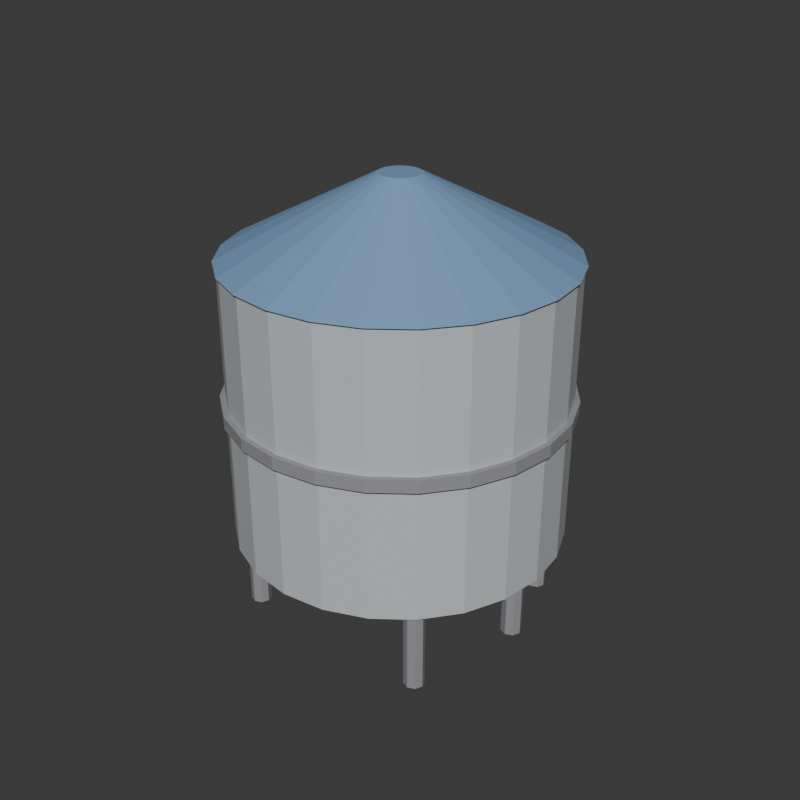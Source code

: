 # Source: rooftop_tank.blend  (saved by Blender 5.1.30; exported with 4.5.12 LTS)
import bpy
from mathutils import Matrix  # noqa: F401  (used for matrix-valued properties, if any)

bpy.ops.wm.read_factory_settings(use_empty=True)
scene = bpy.context.scene
scene.name = 'Scene'

# ---- collections
col_collection = bpy.data.collections.new('Collection'); scene.collection.children.link(col_collection)

# ---- materials (node trees are filled in below, after node groups)
mat_tankbody = bpy.data.materials.new('TankBody')
mat_tankbody.diffuse_color = (0.55, 0.58, 0.6, 1.0)
mat_tankleg = bpy.data.materials.new('TankLeg')
mat_tankleg.diffuse_color = (0.3, 0.3, 0.32, 1.0)
mat_tanklid = bpy.data.materials.new('TankLid')
mat_tanklid.diffuse_color = (0.2, 0.35, 0.55, 1.0)

# ---- material node trees
mat_tankbody.use_nodes = True; mat_tankbody.node_tree.nodes.clear()
_N = mat_tankbody.node_tree.nodes; _L = mat_tankbody.node_tree.links
n0 = _N.new('ShaderNodeBsdfPrincipled'); n0.name = 'プリンシプルBSDF'; n0.location = (0, 0)
n0.inputs[0].default_value = (0.55, 0.58, 0.6, 1.0)
n0.inputs[2].default_value = 0.4
n1 = _N.new('ShaderNodeOutputMaterial'); n1.name = 'マテリアル出力'; n1.location = (0, 0)
_L.new(n0.outputs[0], n1.inputs[0])
n1.is_active_output = True
mat_tankleg.use_nodes = True; mat_tankleg.node_tree.nodes.clear()
_N = mat_tankleg.node_tree.nodes; _L = mat_tankleg.node_tree.links
n0 = _N.new('ShaderNodeBsdfPrincipled'); n0.name = 'プリンシプルBSDF'; n0.location = (0, 0)
n0.inputs[0].default_value = (0.3, 0.3, 0.32, 1.0)
n0.inputs[2].default_value = 0.6
n1 = _N.new('ShaderNodeOutputMaterial'); n1.name = 'マテリアル出力'; n1.location = (0, 0)
_L.new(n0.outputs[0], n1.inputs[0])
n1.is_active_output = True
mat_tanklid.use_nodes = True; mat_tanklid.node_tree.nodes.clear()
_N = mat_tanklid.node_tree.nodes; _L = mat_tanklid.node_tree.links
n0 = _N.new('ShaderNodeBsdfPrincipled'); n0.name = 'プリンシプルBSDF'; n0.location = (0, 0)
n0.inputs[0].default_value = (0.2, 0.35, 0.55, 1.0)
n1 = _N.new('ShaderNodeOutputMaterial'); n1.name = 'マテリアル出力'; n1.location = (0, 0)
_L.new(n0.outputs[0], n1.inputs[0])
n1.is_active_output = True

# ---- world
world_world = bpy.data.worlds.new('World'); scene.world = world_world
world_world.use_nodes = True; world_world.node_tree.nodes.clear()
_N = world_world.node_tree.nodes; _L = world_world.node_tree.links
n0 = _N.new('ShaderNodeOutputWorld'); n0.name = 'World Output'; n0.location = (200, 100)
n1 = _N.new('ShaderNodeBackground'); n1.name = 'Background'; n1.location = (-200, 100)
n1.inputs[0].default_value = (0.05088, 0.05088, 0.05088, 1.0)
_L.new(n1.outputs[0], n0.inputs[0])
n0.is_active_output = True
world_world.color = (0.6, 0.75, 0.9)
world_world.sun_shadow_jitter_overblur = 0.0

# ---- meshes
me_rooftop_tank = bpy.data.meshes.new('rooftop_tank')
me_rooftop_tank.from_pydata([(0.0, 0.65, -0.55), (0.0, 0.65, 0.55), (0.1682, 0.6279, -0.55), (0.1682, 0.6279, 0.55), (0.325, 0.5629, -0.55), (0.325, 0.5629, 0.55), (0.4596, 0.4596, -0.55), (0.4596, 0.4596, 0.55), (0.5629, 0.325, -0.55), (0.5629, 0.325, 0.55), (0.6279, 0.1682, -0.55), (0.6279, 0.1682, 0.55), (0.65, 0.0, -0.55), (0.65, 0.0, 0.55), (0.6279, -0.1682, -0.55), (0.6279, -0.1682, 0.55), (0.5629, -0.325, -0.55), (0.5629, -0.325, 0.55), (0.4596, -0.4596, -0.55), (0.4596, -0.4596, 0.55), (0.325, -0.5629, -0.55), (0.325, -0.5629, 0.55), (0.1682, -0.6279, -0.55), (0.1682, -0.6279, 0.55), (0.0, -0.65, -0.55), (0.0, -0.65, 0.55), (-0.1682, -0.6279, -0.55), (-0.1682, -0.6279, 0.55), (-0.325, -0.5629, -0.55), (-0.325, -0.5629, 0.55), (-0.4596, -0.4596, -0.55), (-0.4596, -0.4596, 0.55), (-0.5629, -0.325, -0.55), (-0.5629, -0.325, 0.55), (-0.6279, -0.1682, -0.55), (-0.6279, -0.1682, 0.55), (-0.65, 0.0, -0.55), (-0.65, 0.0, 0.55), (-0.6279, 0.1682, -0.55), (-0.6279, 0.1682, 0.55), (-0.5629, 0.325, -0.55), (-0.5629, 0.325, 0.55), (-0.4596, 0.4596, -0.55), (-0.4596, 0.4596, 0.55), (-0.325, 0.5629, -0.55), (-0.325, 0.5629, 0.55), (-0.1682, 0.6279, -0.55), (-0.1682, 0.6279, 0.55), (0.4, 0.44, -0.9), (0.4, 0.44, -0.55), (0.4283, 0.4283, -0.9), (0.4283, 0.4283, -0.55), (0.44, 0.4, -0.9), (0.44, 0.4, -0.55), (0.4283, 0.3717, -0.9), (0.4283, 0.3717, -0.55), (0.4, 0.36, -0.9), (0.4, 0.36, -0.55), (0.3717, 0.3717, -0.9), (0.3717, 0.3717, -0.55), (0.36, 0.4, -0.9), (0.36, 0.4, -0.55), (0.3717, 0.4283, -0.9), (0.3717, 0.4283, -0.55), (-0.4, 0.44, -0.9), (-0.4, 0.44, -0.55), (-0.3717, 0.4283, -0.9), (-0.3717, 0.4283, -0.55), (-0.36, 0.4, -0.9), (-0.36, 0.4, -0.55), (-0.3717, 0.3717, -0.9), (-0.3717, 0.3717, -0.55), (-0.4, 0.36, -0.9), (-0.4, 0.36, -0.55), (-0.4283, 0.3717, -0.9), (-0.4283, 0.3717, -0.55), (-0.44, 0.4, -0.9), (-0.44, 0.4, -0.55), (-0.4283, 0.4283, -0.9), (-0.4283, 0.4283, -0.55), (0.4, -0.36, -0.9), (0.4, -0.36, -0.55), (0.4283, -0.3717, -0.9), (0.4283, -0.3717, -0.55), (0.44, -0.4, -0.9), (0.44, -0.4, -0.55), (0.4283, -0.4283, -0.9), (0.4283, -0.4283, -0.55), (0.4, -0.44, -0.9), (0.4, -0.44, -0.55), (0.3717, -0.4283, -0.9), (0.3717, -0.4283, -0.55), (0.36, -0.4, -0.9), (0.36, -0.4, -0.55), (0.3717, -0.3717, -0.9), (0.3717, -0.3717, -0.55), (-0.4, -0.36, -0.9), (-0.4, -0.36, -0.55), (-0.3717, -0.3717, -0.9), (-0.3717, -0.3717, -0.55), (-0.36, -0.4, -0.9), (-0.36, -0.4, -0.55), (-0.3717, -0.4283, -0.9), (-0.3717, -0.4283, -0.55), (-0.4, -0.44, -0.9), (-0.4, -0.44, -0.55), (-0.4283, -0.4283, -0.9), (-0.4283, -0.4283, -0.55), (-0.44, -0.4, -0.9), (-0.44, -0.4, -0.55), (-0.4283, -0.3717, -0.9), (-0.4283, -0.3717, -0.55), (0.0, 0.66, 0.55), (0.0, 0.08, 0.85), (0.1708, 0.6375, 0.55), (0.02071, 0.07727, 0.85), (0.33, 0.5716, 0.55), (0.04, 0.06928, 0.85), (0.4667, 0.4667, 0.55), (0.05657, 0.05657, 0.85), (0.5716, 0.33, 0.55), (0.06928, 0.04, 0.85), (0.6375, 0.1708, 0.55), (0.07727, 0.02071, 0.85), (0.66, 0.0, 0.55), (0.08, 0.0, 0.85), (0.6375, -0.1708, 0.55), (0.07727, -0.02071, 0.85), (0.5716, -0.33, 0.55), (0.06928, -0.04, 0.85), (0.4667, -0.4667, 0.55), (0.05657, -0.05657, 0.85), (0.33, -0.5716, 0.55), (0.04, -0.06928, 0.85), (0.1708, -0.6375, 0.55), (0.02071, -0.07727, 0.85), (0.0, -0.66, 0.55), (0.0, -0.08, 0.85), (-0.1708, -0.6375, 0.55), (-0.02071, -0.07727, 0.85), (-0.33, -0.5716, 0.55), (-0.04, -0.06928, 0.85), (-0.4667, -0.4667, 0.55), (-0.05657, -0.05657, 0.85), (-0.5716, -0.33, 0.55), (-0.06928, -0.04, 0.85), (-0.6375, -0.1708, 0.55), (-0.07727, -0.02071, 0.85), (-0.66, 0.0, 0.55), (-0.08, 0.0, 0.85), (-0.6375, 0.1708, 0.55), (-0.07727, 0.02071, 0.85), (-0.5716, 0.33, 0.55), (-0.06928, 0.04, 0.85), (-0.4667, 0.4667, 0.55), (-0.05657, 0.05657, 0.85), (-0.33, 0.5716, 0.55), (-0.04, 0.06928, 0.85), (-0.1708, 0.6375, 0.55), (-0.02071, 0.07727, 0.85), (0.0, 0.67, -0.025), (0.0, 0.67, 0.025), (0.1734, 0.6472, -0.025), (0.1734, 0.6472, 0.025), (0.335, 0.5802, -0.025), (0.335, 0.5802, 0.025), (0.4738, 0.4738, -0.025), (0.4738, 0.4738, 0.025), (0.5802, 0.335, -0.025), (0.5802, 0.335, 0.025), (0.6472, 0.1734, -0.025), (0.6472, 0.1734, 0.025), (0.67, 0.0, -0.025), (0.67, 0.0, 0.025), (0.6472, -0.1734, -0.025), (0.6472, -0.1734, 0.025), (0.5802, -0.335, -0.025), (0.5802, -0.335, 0.025), (0.4738, -0.4738, -0.025), (0.4738, -0.4738, 0.025), (0.335, -0.5802, -0.025), (0.335, -0.5802, 0.025), (0.1734, -0.6472, -0.025), (0.1734, -0.6472, 0.025), (0.0, -0.67, -0.025), (0.0, -0.67, 0.025), (-0.1734, -0.6472, -0.025), (-0.1734, -0.6472, 0.025), (-0.335, -0.5802, -0.025), (-0.335, -0.5802, 0.025), (-0.4738, -0.4738, -0.025), (-0.4738, -0.4738, 0.025), (-0.5802, -0.335, -0.025), (-0.5802, -0.335, 0.025), (-0.6472, -0.1734, -0.025), (-0.6472, -0.1734, 0.025), (-0.67, 0.0, -0.025), (-0.67, 0.0, 0.025), (-0.6472, 0.1734, -0.025), (-0.6472, 0.1734, 0.025), (-0.5802, 0.335, -0.025), (-0.5802, 0.335, 0.025), (-0.4738, 0.4738, -0.025), (-0.4738, 0.4738, 0.025), (-0.335, 0.5802, -0.025), (-0.335, 0.5802, 0.025), (-0.1734, 0.6472, -0.025), (-0.1734, 0.6472, 0.025), (0.55, 0.04, -0.825), (0.55, 0.04, -0.475), (0.5783, 0.02828, -0.825), (0.5783, 0.02828, -0.475), (0.59, 0.0, -0.825), (0.59, 0.0, -0.475), (0.5783, -0.02828, -0.825), (0.5783, -0.02828, -0.475), (0.55, -0.04, -0.825), (0.55, -0.04, -0.475), (0.5217, -0.02828, -0.825), (0.5217, -0.02828, -0.475), (0.51, 0.0, -0.825), (0.51, 0.0, -0.475), (0.5217, 0.02828, -0.825), (0.5217, 0.02828, -0.475)], [], [(0, 1, 3, 2), (2, 3, 5, 4), (4, 5, 7, 6), (6, 7, 9, 8), (8, 9, 11, 10), (10, 11, 13, 12), (12, 13, 15, 14), (14, 15, 17, 16), (16, 17, 19, 18), (18, 19, 21, 20), (20, 21, 23, 22), (22, 23, 25, 24), (24, 25, 27, 26), (26, 27, 29, 28), (28, 29, 31, 30), (30, 31, 33, 32), (32, 33, 35, 34), (34, 35, 37, 36), (36, 37, 39, 38), (38, 39, 41, 40), (40, 41, 43, 42), (42, 43, 45, 44), (3, 1, 47, 45, 43, 41, 39, 37, 35, 33, 31, 29, 27, 25, 23, 21, 19, 17, 15, 13, 11, 9, 7, 5), (44, 45, 47, 46), (46, 47, 1, 0), (0, 2, 4, 6, 8, 10, 12, 14, 16, 18, 20, 22, 24, 26, 28, 30, 32, 34, 36, 38, 40, 42, 44, 46), (48, 49, 51, 50), (50, 51, 53, 52), (52, 53, 55, 54), (54, 55, 57, 56), (56, 57, 59, 58), (58, 59, 61, 60), (51, 49, 63, 61, 59, 57, 55, 53), (60, 61, 63, 62), (62, 63, 49, 48), (48, 50, 52, 54, 56, 58, 60, 62), (64, 65, 67, 66), (66, 67, 69, 68), (68, 69, 71, 70), (70, 71, 73, 72), (72, 73, 75, 74), (74, 75, 77, 76), (67, 65, 79, 77, 75, 73, 71, 69), (76, 77, 79, 78), (78, 79, 65, 64), (64, 66, 68, 70, 72, 74, 76, 78), (80, 81, 83, 82), (82, 83, 85, 84), (84, 85, 87, 86), (86, 87, 89, 88), (88, 89, 91, 90), (90, 91, 93, 92), (83, 81, 95, 93, 91, 89, 87, 85), (92, 93, 95, 94), (94, 95, 81, 80), (80, 82, 84, 86, 88, 90, 92, 94), (96, 97, 99, 98), (98, 99, 101, 100), (100, 101, 103, 102), (102, 103, 105, 104), (104, 105, 107, 106), (106, 107, 109, 108), (99, 97, 111, 109, 107, 105, 103, 101), (108, 109, 111, 110), (110, 111, 97, 96), (96, 98, 100, 102, 104, 106, 108, 110), (112, 113, 115, 114), (114, 115, 117, 116), (116, 117, 119, 118), (118, 119, 121, 120), (120, 121, 123, 122), (122, 123, 125, 124), (124, 125, 127, 126), (126, 127, 129, 128), (128, 129, 131, 130), (130, 131, 133, 132), (132, 133, 135, 134), (134, 135, 137, 136), (136, 137, 139, 138), (138, 139, 141, 140), (140, 141, 143, 142), (142, 143, 145, 144), (144, 145, 147, 146), (146, 147, 149, 148), (148, 149, 151, 150), (150, 151, 153, 152), (152, 153, 155, 154), (154, 155, 157, 156), (115, 113, 159, 157, 155, 153, 151, 149, 147, 145, 143, 141, 139, 137, 135, 133, 131, 129, 127, 125, 123, 121, 119, 117), (156, 157, 159, 158), (158, 159, 113, 112), (112, 114, 116, 118, 120, 122, 124, 126, 128, 130, 132, 134, 136, 138, 140, 142, 144, 146, 148, 150, 152, 154, 156, 158), (160, 161, 163, 162), (162, 163, 165, 164), (164, 165, 167, 166), (166, 167, 169, 168), (168, 169, 171, 170), (170, 171, 173, 172), (172, 173, 175, 174), (174, 175, 177, 176), (176, 177, 179, 178), (178, 179, 181, 180), (180, 181, 183, 182), (182, 183, 185, 184), (184, 185, 187, 186), (186, 187, 189, 188), (188, 189, 191, 190), (190, 191, 193, 192), (192, 193, 195, 194), (194, 195, 197, 196), (196, 197, 199, 198), (198, 199, 201, 200), (200, 201, 203, 202), (202, 203, 205, 204), (163, 161, 207, 205, 203, 201, 199, 197, 195, 193, 191, 189, 187, 185, 183, 181, 179, 177, 175, 173, 171, 169, 167, 165), (204, 205, 207, 206), (206, 207, 161, 160), (160, 162, 164, 166, 168, 170, 172, 174, 176, 178, 180, 182, 184, 186, 188, 190, 192, 194, 196, 198, 200, 202, 204, 206), (208, 209, 211, 210), (210, 211, 213, 212), (212, 213, 215, 214), (214, 215, 217, 216), (216, 217, 219, 218), (218, 219, 221, 220), (211, 209, 223, 221, 219, 217, 215, 213), (220, 221, 223, 222), (222, 223, 209, 208), (208, 210, 212, 214, 216, 218, 220, 222)])
me_rooftop_tank.polygons.foreach_set('material_index', [0, 0, 0, 0, 0, 0, 0, 0, 0, 0, 0, 0, 0, 0, 0, 0, 0, 0, 0, 0, 0, 0, 0, 0, 0, 0, 1, 1, 1, 1, 1, 1, 1, 1, 1, 1, 1, 1, 1, 1, 1, 1, 1, 1, 1, 1, 1, 1, 1, 1, 1, 1, 1, 1, 1, 1, 1, 1, 1, 1, 1, 1, 1, 1, 1, 1, 2, 2, 2, 2, 2, 2, 2, 2, 2, 2, 2, 2, 2, 2, 2, 2, 2, 2, 2, 2, 2, 2, 2, 2, 2, 2, 1, 1, 1, 1, 1, 1, 1, 1, 1, 1, 1, 1, 1, 1, 1, 1, 1, 1, 1, 1, 1, 1, 1, 1, 1, 1, 1, 1, 1, 1, 1, 1, 1, 1, 1, 1])
_uv = me_rooftop_tank.uv_layers.new(name='UVマップ')
_uv.uv.foreach_set('vector', [1.0, 0.5, 1.0, 1.0, 0.9583, 1.0, 0.9583, 0.5, 0.9583, 0.5, 0.9583, 1.0, 0.9167, 1.0, 0.9167, 0.5, 0.9167, 0.5, 0.9167, 1.0, 0.875, 1.0, 0.875, 0.5, 0.875, 0.5, 0.875, 1.0, 0.8333, 1.0, 0.8333, 0.5, 0.8333, 0.5, 0.8333, 1.0, 0.7917, 1.0, 0.7917, 0.5, 0.7917, 0.5, 0.7917, 1.0, 0.75, 1.0, 0.75, 0.5, 0.75, 0.5, 0.75, 1.0, 0.7083, 1.0, 0.7083, 0.5, 0.7083, 0.5, 0.7083, 1.0, 0.6667, 1.0, 0.6667, 0.5, 0.6667, 0.5, 0.6667, 1.0, 0.625, 1.0, 0.625, 0.5, 0.625, 0.5, 0.625, 1.0, 0.5833, 1.0, 0.5833, 0.5, 0.5833, 0.5, 0.5833, 1.0, 0.5417, 1.0, 0.5417, 0.5, 0.5417, 0.5, 0.5417, 1.0, 0.5, 1.0, 0.5, 0.5, 0.5, 0.5, 0.5, 1.0, 0.4583, 1.0, 0.4583, 0.5, 0.4583, 0.5, 0.4583, 1.0, 0.4167, 1.0, 0.4167, 0.5, 0.4167, 0.5, 0.4167, 1.0, 0.375, 1.0, 0.375, 0.5, 0.375, 0.5, 0.375, 1.0, 0.3333, 1.0, 0.3333, 0.5, 0.3333, 0.5, 0.3333, 1.0, 0.2917, 1.0, 0.2917, 0.5, 0.2917, 0.5, 0.2917, 1.0, 0.25, 1.0, 0.25, 0.5, 0.25, 0.5, 0.25, 1.0, 0.2083, 1.0, 0.2083, 0.5, 0.2083, 0.5, 0.2083, 1.0, 0.1667, 1.0, 0.1667, 0.5, 0.1667, 0.5, 0.1667, 1.0, 0.125, 1.0, 0.125, 0.5, 0.125, 0.5, 0.125, 1.0, 0.08333, 1.0, 0.08333, 0.5, 0.3121, 0.4818, 0.25, 0.49, 0.1879, 0.4818, 0.13, 0.4578, 0.08029, 0.4197, 0.04215, 0.37, 0.01818, 0.3121, 0.01, 0.25, 0.01818, 0.1879, 0.04215, 0.13, 0.08029, 0.08029, 0.13, 0.04215, 0.1879, 0.01818, 0.25, 0.01, 0.3121, 0.01818, 0.37, 0.04215, 0.4197, 0.08029, 0.4578, 0.13, 0.4818, 0.1879, 0.49, 0.25, 0.4818, 0.3121, 0.4578, 0.37, 0.4197, 0.4197, 0.37, 0.4578, 0.08333, 0.5, 0.08333, 1.0, 0.04167, 1.0, 0.04167, 0.5, 0.04167, 0.5, 0.04167, 1.0, -1.863e-07, 1.0, -1.863e-07, 0.5, 0.75, 0.49, 0.8121, 0.4818, 0.87, 0.4578, 0.9197, 0.4197, 0.9578, 0.37, 0.9818, 0.3121, 0.99, 0.25, 0.9818, 0.1879, 0.9578, 0.13, 0.9197, 0.08029, 0.87, 0.04215, 0.8121, 0.01818, 0.75, 0.01, 0.6879, 0.01818, 0.63, 0.04215, 0.5803, 0.08029, 0.5422, 0.13, 0.5182, 0.1879, 0.51, 0.25, 0.5182, 0.3121, 0.5422, 0.37, 0.5803, 0.4197, 0.63, 0.4578, 0.6879, 0.4818, 1.0, 0.5, 1.0, 1.0, 0.875, 1.0, 0.875, 0.5, 0.875, 0.5, 0.875, 1.0, 0.75, 1.0, 0.75, 0.5, 0.75, 0.5, 0.75, 1.0, 0.625, 1.0, 0.625, 0.5, 0.625, 0.5, 0.625, 1.0, 0.5, 1.0, 0.5, 0.5, 0.5, 0.5, 0.5, 1.0, 0.375, 1.0, 0.375, 0.5, 0.375, 0.5, 0.375, 1.0, 0.25, 1.0, 0.25, 0.5, 0.4197, 0.4197, 0.25, 0.49, 0.08029, 0.4197, 0.01, 0.25, 0.08029, 0.08029, 0.25, 0.01, 0.4197, 0.08029, 0.49, 0.25, 0.25, 0.5, 0.25, 1.0, 0.125, 1.0, 0.125, 0.5, 0.125, 0.5, 0.125, 1.0, 0.0, 1.0, 0.0, 0.5, 0.75, 0.49, 0.9197, 0.4197, 0.99, 0.25, 0.9197, 0.08029, 0.75, 0.01, 0.5803, 0.08029, 0.51, 0.25, 0.5803, 0.4197, 1.0, 0.5, 1.0, 1.0, 0.875, 1.0, 0.875, 0.5, 0.875, 0.5, 0.875, 1.0, 0.75, 1.0, 0.75, 0.5, 0.75, 0.5, 0.75, 1.0, 0.625, 1.0, 0.625, 0.5, 0.625, 0.5, 0.625, 1.0, 0.5, 1.0, 0.5, 0.5, 0.5, 0.5, 0.5, 1.0, 0.375, 1.0, 0.375, 0.5, 0.375, 0.5, 0.375, 1.0, 0.25, 1.0, 0.25, 0.5, 0.4197, 0.4197, 0.25, 0.49, 0.08029, 0.4197, 0.01, 0.25, 0.08029, 0.08029, 0.25, 0.01, 0.4197, 0.08029, 0.49, 0.25, 0.25, 0.5, 0.25, 1.0, 0.125, 1.0, 0.125, 0.5, 0.125, 0.5, 0.125, 1.0, 0.0, 1.0, 0.0, 0.5, 0.75, 0.49, 0.9197, 0.4197, 0.99, 0.25, 0.9197, 0.08029, 0.75, 0.01, 0.5803, 0.08029, 0.51, 0.25, 0.5803, 0.4197, 1.0, 0.5, 1.0, 1.0, 0.875, 1.0, 0.875, 0.5, 0.875, 0.5, 0.875, 1.0, 0.75, 1.0, 0.75, 0.5, 0.75, 0.5, 0.75, 1.0, 0.625, 1.0, 0.625, 0.5, 0.625, 0.5, 0.625, 1.0, 0.5, 1.0, 0.5, 0.5, 0.5, 0.5, 0.5, 1.0, 0.375, 1.0, 0.375, 0.5, 0.375, 0.5, 0.375, 1.0, 0.25, 1.0, 0.25, 0.5, 0.4197, 0.4197, 0.25, 0.49, 0.08029, 0.4197, 0.01, 0.25, 0.08029, 0.08029, 0.25, 0.01, 0.4197, 0.08029, 0.49, 0.25, 0.25, 0.5, 0.25, 1.0, 0.125, 1.0, 0.125, 0.5, 0.125, 0.5, 0.125, 1.0, 0.0, 1.0, 0.0, 0.5, 0.75, 0.49, 0.9197, 0.4197, 0.99, 0.25, 0.9197, 0.08029, 0.75, 0.01, 0.5803, 0.08029, 0.51, 0.25, 0.5803, 0.4197, 1.0, 0.5, 1.0, 1.0, 0.875, 1.0, 0.875, 0.5, 0.875, 0.5, 0.875, 1.0, 0.75, 1.0, 0.75, 0.5, 0.75, 0.5, 0.75, 1.0, 0.625, 1.0, 0.625, 0.5, 0.625, 0.5, 0.625, 1.0, 0.5, 1.0, 0.5, 0.5, 0.5, 0.5, 0.5, 1.0, 0.375, 1.0, 0.375, 0.5, 0.375, 0.5, 0.375, 1.0, 0.25, 1.0, 0.25, 0.5, 0.4197, 0.4197, 0.25, 0.49, 0.08029, 0.4197, 0.01, 0.25, 0.08029, 0.08029, 0.25, 0.01, 0.4197, 0.08029, 0.49, 0.25, 0.25, 0.5, 0.25, 1.0, 0.125, 1.0, 0.125, 0.5, 0.125, 0.5, 0.125, 1.0, 0.0, 1.0, 0.0, 0.5, 0.75, 0.49, 0.9197, 0.4197, 0.99, 0.25, 0.9197, 0.08029, 0.75, 0.01, 0.5803, 0.08029, 0.51, 0.25, 0.5803, 0.4197, 1.0, 0.5, 1.0, 1.0, 0.9583, 1.0, 0.9583, 0.5, 0.9583, 0.5, 0.9583, 1.0, 0.9167, 1.0, 0.9167, 0.5, 0.9167, 0.5, 0.9167, 1.0, 0.875, 1.0, 0.875, 0.5, 0.875, 0.5, 0.875, 1.0, 0.8333, 1.0, 0.8333, 0.5, 0.8333, 0.5, 0.8333, 1.0, 0.7917, 1.0, 0.7917, 0.5, 0.7917, 0.5, 0.7917, 1.0, 0.75, 1.0, 0.75, 0.5, 0.75, 0.5, 0.75, 1.0, 0.7083, 1.0, 0.7083, 0.5, 0.7083, 0.5, 0.7083, 1.0, 0.6667, 1.0, 0.6667, 0.5, 0.6667, 0.5, 0.6667, 1.0, 0.625, 1.0, 0.625, 0.5, 0.625, 0.5, 0.625, 1.0, 0.5833, 1.0, 0.5833, 0.5, 0.5833, 0.5, 0.5833, 1.0, 0.5417, 1.0, 0.5417, 0.5, 0.5417, 0.5, 0.5417, 1.0, 0.5, 1.0, 0.5, 0.5, 0.5, 0.5, 0.5, 1.0, 0.4583, 1.0, 0.4583, 0.5, 0.4583, 0.5, 0.4583, 1.0, 0.4167, 1.0, 0.4167, 0.5, 0.4167, 0.5, 0.4167, 1.0, 0.375, 1.0, 0.375, 0.5, 0.375, 0.5, 0.375, 1.0, 0.3333, 1.0, 0.3333, 0.5, 0.3333, 0.5, 0.3333, 1.0, 0.2917, 1.0, 0.2917, 0.5, 0.2917, 0.5, 0.2917, 1.0, 0.25, 1.0, 0.25, 0.5, 0.25, 0.5, 0.25, 1.0, 0.2083, 1.0, 0.2083, 0.5, 0.2083, 0.5, 0.2083, 1.0, 0.1667, 1.0, 0.1667, 0.5, 0.1667, 0.5, 0.1667, 1.0, 0.125, 1.0, 0.125, 0.5, 0.125, 0.5, 0.125, 1.0, 0.08333, 1.0, 0.08333, 0.5, 0.3121, 0.4818, 0.25, 0.49, 0.1879, 0.4818, 0.13, 0.4578, 0.08029, 0.4197, 0.04215, 0.37, 0.01818, 0.3121, 0.01, 0.25, 0.01818, 0.1879, 0.04215, 0.13, 0.08029, 0.08029, 0.13, 0.04215, 0.1879, 0.01818, 0.25, 0.01, 0.3121, 0.01818, 0.37, 0.04215, 0.4197, 0.08029, 0.4578, 0.13, 0.4818, 0.1879, 0.49, 0.25, 0.4818, 0.3121, 0.4578, 0.37, 0.4197, 0.4197, 0.37, 0.4578, 0.08333, 0.5, 0.08333, 1.0, 0.04167, 1.0, 0.04167, 0.5, 0.04167, 0.5, 0.04167, 1.0, -1.863e-07, 1.0, -1.863e-07, 0.5, 0.75, 0.49, 0.8121, 0.4818, 0.87, 0.4578, 0.9197, 0.4197, 0.9578, 0.37, 0.9818, 0.3121, 0.99, 0.25, 0.9818, 0.1879, 0.9578, 0.13, 0.9197, 0.08029, 0.87, 0.04215, 0.8121, 0.01818, 0.75, 0.01, 0.6879, 0.01818, 0.63, 0.04215, 0.5803, 0.08029, 0.5422, 0.13, 0.5182, 0.1879, 0.51, 0.25, 0.5182, 0.3121, 0.5422, 0.37, 0.5803, 0.4197, 0.63, 0.4578, 0.6879, 0.4818, 1.0, 0.5, 1.0, 1.0, 0.9583, 1.0, 0.9583, 0.5, 0.9583, 0.5, 0.9583, 1.0, 0.9167, 1.0, 0.9167, 0.5, 0.9167, 0.5, 0.9167, 1.0, 0.875, 1.0, 0.875, 0.5, 0.875, 0.5, 0.875, 1.0, 0.8333, 1.0, 0.8333, 0.5, 0.8333, 0.5, 0.8333, 1.0, 0.7917, 1.0, 0.7917, 0.5, 0.7917, 0.5, 0.7917, 1.0, 0.75, 1.0, 0.75, 0.5, 0.75, 0.5, 0.75, 1.0, 0.7083, 1.0, 0.7083, 0.5, 0.7083, 0.5, 0.7083, 1.0, 0.6667, 1.0, 0.6667, 0.5, 0.6667, 0.5, 0.6667, 1.0, 0.625, 1.0, 0.625, 0.5, 0.625, 0.5, 0.625, 1.0, 0.5833, 1.0, 0.5833, 0.5, 0.5833, 0.5, 0.5833, 1.0, 0.5417, 1.0, 0.5417, 0.5, 0.5417, 0.5, 0.5417, 1.0, 0.5, 1.0, 0.5, 0.5, 0.5, 0.5, 0.5, 1.0, 0.4583, 1.0, 0.4583, 0.5, 0.4583, 0.5, 0.4583, 1.0, 0.4167, 1.0, 0.4167, 0.5, 0.4167, 0.5, 0.4167, 1.0, 0.375, 1.0, 0.375, 0.5, 0.375, 0.5, 0.375, 1.0, 0.3333, 1.0, 0.3333, 0.5, 0.3333, 0.5, 0.3333, 1.0, 0.2917, 1.0, 0.2917, 0.5, 0.2917, 0.5, 0.2917, 1.0, 0.25, 1.0, 0.25, 0.5, 0.25, 0.5, 0.25, 1.0, 0.2083, 1.0, 0.2083, 0.5, 0.2083, 0.5, 0.2083, 1.0, 0.1667, 1.0, 0.1667, 0.5, 0.1667, 0.5, 0.1667, 1.0, 0.125, 1.0, 0.125, 0.5, 0.125, 0.5, 0.125, 1.0, 0.08333, 1.0, 0.08333, 0.5, 0.3121, 0.4818, 0.25, 0.49, 0.1879, 0.4818, 0.13, 0.4578, 0.08029, 0.4197, 0.04215, 0.37, 0.01818, 0.3121, 0.01, 0.25, 0.01818, 0.1879, 0.04215, 0.13, 0.08029, 0.08029, 0.13, 0.04215, 0.1879, 0.01818, 0.25, 0.01, 0.3121, 0.01818, 0.37, 0.04215, 0.4197, 0.08029, 0.4578, 0.13, 0.4818, 0.1879, 0.49, 0.25, 0.4818, 0.3121, 0.4578, 0.37, 0.4197, 0.4197, 0.37, 0.4578, 0.08333, 0.5, 0.08333, 1.0, 0.04167, 1.0, 0.04167, 0.5, 0.04167, 0.5, 0.04167, 1.0, -1.863e-07, 1.0, -1.863e-07, 0.5, 0.75, 0.49, 0.8121, 0.4818, 0.87, 0.4578, 0.9197, 0.4197, 0.9578, 0.37, 0.9818, 0.3121, 0.99, 0.25, 0.9818, 0.1879, 0.9578, 0.13, 0.9197, 0.08029, 0.87, 0.04215, 0.8121, 0.01818, 0.75, 0.01, 0.6879, 0.01818, 0.63, 0.04215, 0.5803, 0.08029, 0.5422, 0.13, 0.5182, 0.1879, 0.51, 0.25, 0.5182, 0.3121, 0.5422, 0.37, 0.5803, 0.4197, 0.63, 0.4578, 0.6879, 0.4818, 1.0, 0.5, 1.0, 1.0, 0.875, 1.0, 0.875, 0.5, 0.875, 0.5, 0.875, 1.0, 0.75, 1.0, 0.75, 0.5, 0.75, 0.5, 0.75, 1.0, 0.625, 1.0, 0.625, 0.5, 0.625, 0.5, 0.625, 1.0, 0.5, 1.0, 0.5, 0.5, 0.5, 0.5, 0.5, 1.0, 0.375, 1.0, 0.375, 0.5, 0.375, 0.5, 0.375, 1.0, 0.25, 1.0, 0.25, 0.5, 0.4197, 0.4197, 0.25, 0.49, 0.08029, 0.4197, 0.01, 0.25, 0.08029, 0.08029, 0.25, 0.01, 0.4197, 0.08029, 0.49, 0.25, 0.25, 0.5, 0.25, 1.0, 0.125, 1.0, 0.125, 0.5, 0.125, 0.5, 0.125, 1.0, 0.0, 1.0, 0.0, 0.5, 0.75, 0.49, 0.9197, 0.4197, 0.99, 0.25, 0.9197, 0.08029, 0.75, 0.01, 0.5803, 0.08029, 0.51, 0.25, 0.5803, 0.4197])
me_rooftop_tank.materials.append(mat_tankbody)
me_rooftop_tank.materials.append(mat_tankleg)
me_rooftop_tank.materials.append(mat_tanklid)
me_rooftop_tank.update()

# ---- objects
ob_rooftop_tank = bpy.data.objects.new('rooftop_tank', me_rooftop_tank)

# ---- transforms, parenting, visibility, modifiers, constraints
ob_rooftop_tank.location = (0.0, 0.0, 0.9)

# ---- collection membership
col_collection.objects.link(ob_rooftop_tank)

# ---- scene / render settings (as saved in the file)
scene.frame_start = 1; scene.frame_end = 250; scene.frame_set(1)
scene.render.engine = 'BLENDER_WORKBENCH'
scene.render.resolution_x = 500
scene.render.resolution_y = 500
scene.render.bake_bias = 0.0
scene.render.bake_samples = 0
scene.cycles.sampling_pattern = 'TABULATED_SOBOL'
scene.eevee.use_volume_custom_range = False
bpy.context.view_layer.update()

# ---- added for rendering (the .blend has no active camera and no usable light): camera, sun
cam_auto = bpy.data.cameras.new('AutoCamera')
cam_auto.lens = 50.0
cam_auto.sensor_width = 36.0
cam_auto.clip_end = 1000.0
ob_auto_camera = bpy.data.objects.new('AutoCamera', cam_auto)
scene.collection.objects.link(ob_auto_camera)
ob_auto_camera.location = (2.3866, -2.86391, 2.78428)
ob_auto_camera.rotation_euler = (1.09748, -7.21219e-08, 0.694738)
scene.camera = ob_auto_camera
light_auto_sun = bpy.data.lights.new('AutoSun', 'SUN')
light_auto_sun.energy = 3.0
light_auto_sun.angle = 0.0523599
ob_auto_sun = bpy.data.objects.new('AutoSun', light_auto_sun)
scene.collection.objects.link(ob_auto_sun)
ob_auto_sun.rotation_euler = (0.872665, 0.174533, 0.523599)
bpy.context.view_layer.update()
